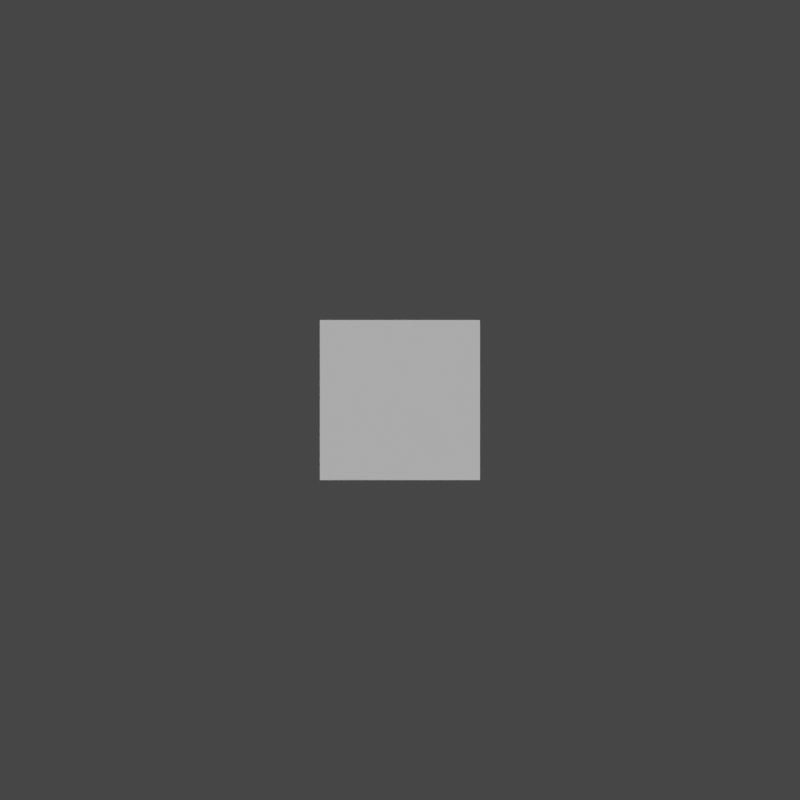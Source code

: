 # Source: template.blend  (saved by Blender 2.80.75; exported with 4.5.12 LTS)
import bpy
from mathutils import Matrix  # noqa: F401  (used for matrix-valued properties, if any)

bpy.ops.wm.read_factory_settings(use_empty=True)
scene = bpy.context.scene
scene.name = 'Scene'

# ---- collections
col_collection = bpy.data.collections.new('Collection'); scene.collection.children.link(col_collection)

# ---- world
world_world = bpy.data.worlds.new('World'); scene.world = world_world
world_world.use_nodes = True; world_world.node_tree.nodes.clear()
_N = world_world.node_tree.nodes; _L = world_world.node_tree.links
n0 = _N.new('ShaderNodeOutputWorld'); n0.name = 'World Output'; n0.location = (300, 300)
n1 = _N.new('ShaderNodeBackground'); n1.name = 'Background'; n1.location = (10, 300)
n1.inputs[0].default_value = (0.05088, 0.05088, 0.05088, 1.0)
_L.new(n1.outputs[0], n0.inputs[0])
n0.is_active_output = True
world_world.color = (0.05088, 0.05088, 0.05088)
world_world.use_sun_shadow = False
world_world.sun_shadow_jitter_overblur = 0.0

# ---- cameras
cam_camera = bpy.data.cameras.new('Camera')
cam_camera.type = 'ORTHO'
cam_camera.clip_start = 1e-06
cam_camera.clip_end = 100.0
cam_camera.ortho_scale = 1.0

# ---- lights
light_area = bpy.data.lights.new('Area', 'AREA')
light_area.transmission_factor = 0.0
light_area.energy = 3.142e+04
light_area.shadow_soft_size = 100.0
light_area.shadow_maximum_resolution = 0.006
light_area.use_absolute_resolution = True
light_area.size = 100.0
light_area.size_y = 1.0

# ---- meshes
me_cube = bpy.data.meshes.new('Cube')
me_cube.from_pydata([(-1.0, -1.0, -1.0), (-1.0, -1.0, 1.0), (-1.0, 1.0, -1.0), (-1.0, 1.0, 1.0), (1.0, -1.0, -1.0), (1.0, -1.0, 1.0), (1.0, 1.0, -1.0), (1.0, 1.0, 1.0)], [], [(0, 1, 3, 2), (2, 3, 7, 6), (6, 7, 5, 4), (4, 5, 1, 0), (2, 6, 4, 0), (7, 3, 1, 5)])
_uv = me_cube.uv_layers.new(name='UVMap')
_uv.uv.foreach_set('vector', [0.375, 0.0, 0.625, 0.0, 0.625, 0.25, 0.375, 0.25, 0.375, 0.25, 0.625, 0.25, 0.625, 0.5, 0.375, 0.5, 0.375, 0.5, 0.625, 0.5, 0.625, 0.75, 0.375, 0.75, 0.375, 0.75, 0.625, 0.75, 0.625, 1.0, 0.375, 1.0, 0.125, 0.5, 0.375, 0.5, 0.375, 0.75, 0.125, 0.75, 0.625, 0.5, 0.875, 0.5, 0.875, 0.75, 0.625, 0.75])
me_cube.use_remesh_preserve_volume = False
me_cube.use_remesh_preserve_attributes = False
me_cube.use_mirror_vertex_groups = False
me_cube.update()

# ---- objects
ob_camera = bpy.data.objects.new('Camera', cam_camera)
ob_area = bpy.data.objects.new('Area', light_area)
ob_cube = bpy.data.objects.new('Cube', me_cube)

# ---- transforms, parenting, visibility, modifiers, constraints
ob_camera.location = (-0.4229, 0.0, 0.0)
ob_camera.rotation_euler = (1.571, 0.0, -1.571)
ob_camera.lock_rotations_4d = False
ob_camera.empty_display_type = 'ARROWS'
ob_camera.color = (0.0, 0.0, 0.0, 0.0)
ob_camera.display_type = 'WIRE'
ob_camera.lineart.crease_threshold = 0.0
ob_area.location = (0.0, 0.0, 1.0)
ob_area.lineart.crease_threshold = 0.0
ob_cube.location = (0.0, 0.0, 0.0)
ob_cube.scale = (0.1, 0.1, 0.1)
ob_cube.lineart.crease_threshold = 0.0

# ---- collection membership
col_collection.objects.link(ob_camera)
col_collection.objects.link(ob_area)
col_collection.objects.link(ob_cube)

# ---- scene / render settings (as saved in the file)
scene.camera = ob_camera
scene.frame_start = 1; scene.frame_end = 250; scene.frame_set(1)
scene.render.engine = 'CYCLES'
scene.render.resolution_x = 1024
scene.render.resolution_y = 1024
scene.render.film_transparent = True
scene.cycles.samples = 256
scene.cycles.sampling_pattern = 'TABULATED_SOBOL'
scene.cycles.use_adaptive_sampling = False
scene.cycles.use_light_tree = False
scene.cycles.film_transparent_glass = True
scene.view_settings.view_transform = 'Filmic'
bpy.context.view_layer.update()

